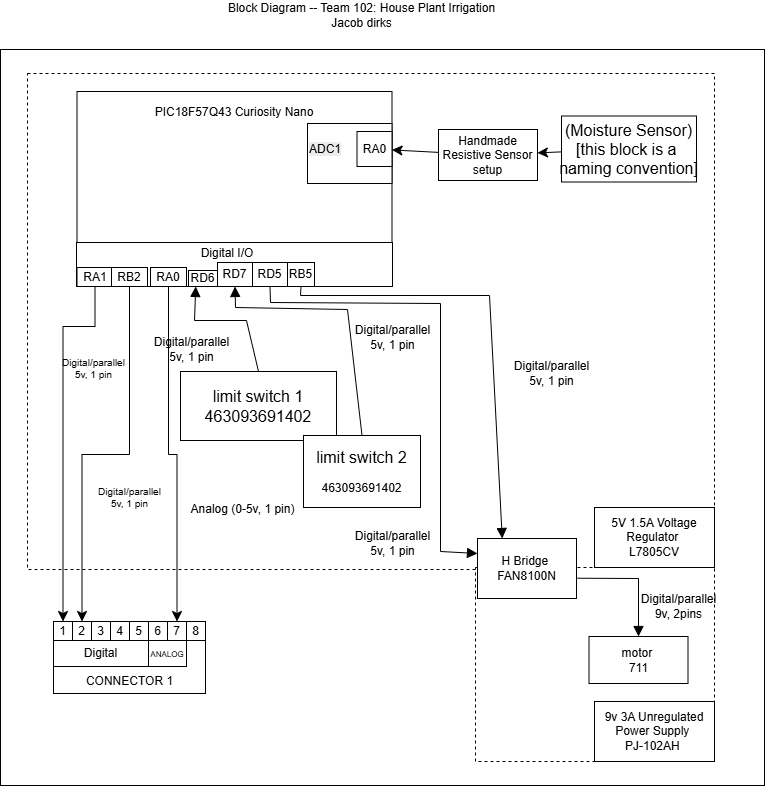

The diagram above was exported from draw.io. Its source (the exported page's mxGraphModel, read from the mxfile embedded in the PNG):
<mxGraphModel dx="1665" dy="1185" grid="0" gridSize="10" guides="1" tooltips="1" connect="1" arrows="1" fold="1" page="0" pageScale="1" pageWidth="850" pageHeight="1100" math="0" shadow="0">
  <root>
    <mxCell id="0" />
    <mxCell id="1" parent="0" />
    <mxCell id="joVF0FJSl0Ij2VVKDnRG-66" value="" style="rounded=0;whiteSpace=wrap;html=1;" parent="1" vertex="1">
      <mxGeometry x="94" y="18" width="764" height="736" as="geometry" />
    </mxCell>
    <mxCell id="joVF0FJSl0Ij2VVKDnRG-47" value="" style="rounded=0;whiteSpace=wrap;html=1;dashed=1;" parent="1" vertex="1">
      <mxGeometry x="121" y="42" width="687" height="496" as="geometry" />
    </mxCell>
    <mxCell id="joVF0FJSl0Ij2VVKDnRG-50" value="" style="rounded=0;whiteSpace=wrap;html=1;dashed=1;" parent="1" vertex="1">
      <mxGeometry x="569" y="536" width="239" height="194" as="geometry" />
    </mxCell>
    <mxCell id="joVF0FJSl0Ij2VVKDnRG-2" value="" style="edgeStyle=none;curved=1;rounded=0;orthogonalLoop=1;jettySize=auto;html=1;fontSize=12;startSize=8;endSize=8;" parent="1" source="joVF0FJSl0Ij2VVKDnRG-3" target="joVF0FJSl0Ij2VVKDnRG-29" edge="1">
      <mxGeometry relative="1" as="geometry" />
    </mxCell>
    <mxCell id="joVF0FJSl0Ij2VVKDnRG-3" value="&lt;span style=&quot;font-size: 16px; text-wrap-mode: nowrap;&quot;&gt;(Moisture Sensor)&lt;/span&gt;&lt;div&gt;&lt;span style=&quot;font-size: 16px; text-wrap-mode: nowrap;&quot;&gt;[this block is a&amp;nbsp;&lt;/span&gt;&lt;/div&gt;&lt;div&gt;&lt;span style=&quot;font-size: 16px; text-wrap-mode: nowrap;&quot;&gt;naming convention]&lt;/span&gt;&lt;/div&gt;" style="rounded=0;whiteSpace=wrap;html=1;" parent="1" vertex="1">
      <mxGeometry x="655" y="84.5" width="135" height="66" as="geometry" />
    </mxCell>
    <mxCell id="joVF0FJSl0Ij2VVKDnRG-4" value="" style="rounded=0;whiteSpace=wrap;html=1;" parent="1" vertex="1">
      <mxGeometry x="170.5" y="60" width="315" height="195" as="geometry" />
    </mxCell>
    <mxCell id="joVF0FJSl0Ij2VVKDnRG-5" value="" style="rounded=0;whiteSpace=wrap;html=1;" parent="1" vertex="1">
      <mxGeometry x="401" y="92" width="84.5" height="60" as="geometry" />
    </mxCell>
    <mxCell id="joVF0FJSl0Ij2VVKDnRG-6" value="Block Diagram -- Team 102: House Plant Irrigation&lt;br&gt;Jacob dirks" style="text;html=1;align=center;verticalAlign=middle;whiteSpace=wrap;rounded=0;" parent="1" vertex="1">
      <mxGeometry x="142" y="-31" width="627" height="30" as="geometry" />
    </mxCell>
    <mxCell id="joVF0FJSl0Ij2VVKDnRG-7" value="" style="group" parent="1" connectable="0" vertex="1">
      <mxGeometry x="147" y="590" width="152" height="75" as="geometry" />
    </mxCell>
    <mxCell id="joVF0FJSl0Ij2VVKDnRG-8" value="" style="rounded=0;whiteSpace=wrap;html=1;" parent="joVF0FJSl0Ij2VVKDnRG-7" vertex="1">
      <mxGeometry width="152" height="72" as="geometry" />
    </mxCell>
    <mxCell id="joVF0FJSl0Ij2VVKDnRG-9" value="2" style="rounded=0;whiteSpace=wrap;html=1;" parent="joVF0FJSl0Ij2VVKDnRG-7" vertex="1">
      <mxGeometry x="19" width="19" height="19" as="geometry" />
    </mxCell>
    <mxCell id="joVF0FJSl0Ij2VVKDnRG-10" value="3" style="rounded=0;whiteSpace=wrap;html=1;" parent="joVF0FJSl0Ij2VVKDnRG-7" vertex="1">
      <mxGeometry x="38" width="19" height="19" as="geometry" />
    </mxCell>
    <mxCell id="joVF0FJSl0Ij2VVKDnRG-11" value="4" style="rounded=0;whiteSpace=wrap;html=1;" parent="joVF0FJSl0Ij2VVKDnRG-7" vertex="1">
      <mxGeometry x="57" width="19" height="19" as="geometry" />
    </mxCell>
    <mxCell id="joVF0FJSl0Ij2VVKDnRG-12" value="5" style="rounded=0;whiteSpace=wrap;html=1;" parent="joVF0FJSl0Ij2VVKDnRG-7" vertex="1">
      <mxGeometry x="76" width="19" height="19" as="geometry" />
    </mxCell>
    <mxCell id="joVF0FJSl0Ij2VVKDnRG-13" value="6" style="rounded=0;whiteSpace=wrap;html=1;" parent="joVF0FJSl0Ij2VVKDnRG-7" vertex="1">
      <mxGeometry x="95" width="19" height="19" as="geometry" />
    </mxCell>
    <mxCell id="joVF0FJSl0Ij2VVKDnRG-14" value="7" style="rounded=0;whiteSpace=wrap;html=1;" parent="joVF0FJSl0Ij2VVKDnRG-7" vertex="1">
      <mxGeometry x="114" width="19" height="19" as="geometry" />
    </mxCell>
    <mxCell id="joVF0FJSl0Ij2VVKDnRG-15" value="8" style="rounded=0;whiteSpace=wrap;html=1;" parent="joVF0FJSl0Ij2VVKDnRG-7" vertex="1">
      <mxGeometry x="133" width="19" height="19" as="geometry" />
    </mxCell>
    <mxCell id="joVF0FJSl0Ij2VVKDnRG-16" value="1" style="rounded=0;whiteSpace=wrap;html=1;" parent="joVF0FJSl0Ij2VVKDnRG-7" vertex="1">
      <mxGeometry width="19" height="19" as="geometry" />
    </mxCell>
    <mxCell id="joVF0FJSl0Ij2VVKDnRG-17" value="Digital" style="rounded=0;whiteSpace=wrap;html=1;" parent="joVF0FJSl0Ij2VVKDnRG-7" vertex="1">
      <mxGeometry y="19" width="95" height="26" as="geometry" />
    </mxCell>
    <mxCell id="joVF0FJSl0Ij2VVKDnRG-18" value="&lt;font style=&quot;font-size: 8px;&quot;&gt;ANALOG&lt;/font&gt;" style="rounded=0;whiteSpace=wrap;html=1;" parent="joVF0FJSl0Ij2VVKDnRG-7" vertex="1">
      <mxGeometry x="95" y="19" width="38" height="26" as="geometry" />
    </mxCell>
    <mxCell id="joVF0FJSl0Ij2VVKDnRG-19" value="CONNECTOR 1" style="text;html=1;align=center;verticalAlign=middle;whiteSpace=wrap;rounded=0;" parent="joVF0FJSl0Ij2VVKDnRG-7" vertex="1">
      <mxGeometry x="21.75" y="45" width="108.5" height="30" as="geometry" />
    </mxCell>
    <mxCell id="joVF0FJSl0Ij2VVKDnRG-20" value="PIC18F57Q43 Curiosity Nano" style="text;html=1;align=center;verticalAlign=middle;whiteSpace=wrap;rounded=0;" parent="1" vertex="1">
      <mxGeometry x="244" y="69" width="168" height="23" as="geometry" />
    </mxCell>
    <mxCell id="joVF0FJSl0Ij2VVKDnRG-21" value="RA0" style="whiteSpace=wrap;html=1;aspect=fixed;" parent="1" vertex="1">
      <mxGeometry x="450.5" y="100" width="35" height="35" as="geometry" />
    </mxCell>
    <mxCell id="joVF0FJSl0Ij2VVKDnRG-22" value="" style="rounded=0;whiteSpace=wrap;html=1;" parent="1" vertex="1">
      <mxGeometry x="170" y="211" width="316" height="44" as="geometry" />
    </mxCell>
    <mxCell id="joVF0FJSl0Ij2VVKDnRG-23" value="Digital I/O" style="text;html=1;align=center;verticalAlign=middle;whiteSpace=wrap;rounded=0;" parent="1" vertex="1">
      <mxGeometry x="290.5" y="215" width="60" height="14" as="geometry" />
    </mxCell>
    <mxCell id="joVF0FJSl0Ij2VVKDnRG-24" style="edgeStyle=elbowEdgeStyle;rounded=0;orthogonalLoop=1;jettySize=auto;html=1;entryX=0.5;entryY=0;entryDx=0;entryDy=0;fontSize=12;startSize=8;endSize=8;elbow=vertical;exitX=0.5;exitY=1;exitDx=0;exitDy=0;" parent="1" source="joVF0FJSl0Ij2VVKDnRG-62" target="joVF0FJSl0Ij2VVKDnRG-9" edge="1">
      <mxGeometry relative="1" as="geometry" />
    </mxCell>
    <mxCell id="joVF0FJSl0Ij2VVKDnRG-25" value="RA1" style="rounded=0;whiteSpace=wrap;html=1;" parent="1" vertex="1">
      <mxGeometry x="170.5" y="236" width="36" height="19" as="geometry" />
    </mxCell>
    <mxCell id="joVF0FJSl0Ij2VVKDnRG-26" style="edgeStyle=elbowEdgeStyle;rounded=0;orthogonalLoop=1;jettySize=auto;html=1;fontSize=12;startSize=8;endSize=8;elbow=vertical;" parent="1" source="joVF0FJSl0Ij2VVKDnRG-27" target="joVF0FJSl0Ij2VVKDnRG-14" edge="1">
      <mxGeometry relative="1" as="geometry" />
    </mxCell>
    <mxCell id="joVF0FJSl0Ij2VVKDnRG-27" value="RA0" style="rounded=0;whiteSpace=wrap;html=1;" parent="1" vertex="1">
      <mxGeometry x="244" y="236" width="36" height="19" as="geometry" />
    </mxCell>
    <mxCell id="joVF0FJSl0Ij2VVKDnRG-28" style="edgeStyle=none;curved=1;rounded=0;orthogonalLoop=1;jettySize=auto;html=1;fontSize=12;startSize=8;endSize=8;" parent="1" source="joVF0FJSl0Ij2VVKDnRG-29" target="joVF0FJSl0Ij2VVKDnRG-21" edge="1">
      <mxGeometry relative="1" as="geometry" />
    </mxCell>
    <mxCell id="joVF0FJSl0Ij2VVKDnRG-29" value="Handmade Resistive Sensor setup" style="rounded=0;whiteSpace=wrap;html=1;" parent="1" vertex="1">
      <mxGeometry x="532" y="98" width="99" height="51" as="geometry" />
    </mxCell>
    <mxCell id="joVF0FJSl0Ij2VVKDnRG-30" value="motor&amp;nbsp;&lt;div&gt;711&lt;/div&gt;" style="rounded=0;whiteSpace=wrap;html=1;" parent="1" vertex="1">
      <mxGeometry x="682.5" y="605" width="99" height="47" as="geometry" />
    </mxCell>
    <mxCell id="joVF0FJSl0Ij2VVKDnRG-31" value="RD7" style="rounded=0;whiteSpace=wrap;html=1;" parent="1" vertex="1">
      <mxGeometry x="311" y="231" width="35" height="24" as="geometry" />
    </mxCell>
    <mxCell id="joVF0FJSl0Ij2VVKDnRG-32" value="RD6" style="rounded=0;whiteSpace=wrap;html=1;" parent="1" vertex="1">
      <mxGeometry x="282" y="239" width="29" height="16" as="geometry" />
    </mxCell>
    <mxCell id="joVF0FJSl0Ij2VVKDnRG-33" value="&lt;span style=&quot;font-size: 16px;&quot;&gt;limit switch 1&lt;/span&gt;&lt;br&gt;&lt;span style=&quot;font-size: 16px;&quot;&gt;463093691402&lt;/span&gt;" style="rounded=0;whiteSpace=wrap;html=1;" parent="1" vertex="1">
      <mxGeometry x="274" y="340" width="156" height="69" as="geometry" />
    </mxCell>
    <mxCell id="joVF0FJSl0Ij2VVKDnRG-34" value="&lt;span style=&quot;font-size: 16px;&quot;&gt;limit switch 2&lt;/span&gt;&lt;div&gt;&lt;br&gt;&lt;/div&gt;&lt;div&gt;463093691402&lt;/div&gt;" style="rounded=0;whiteSpace=wrap;html=1;" parent="1" vertex="1">
      <mxGeometry x="397" y="404" width="117" height="72" as="geometry" />
    </mxCell>
    <mxCell id="joVF0FJSl0Ij2VVKDnRG-35" value="" style="html=1;verticalAlign=bottom;endArrow=block;curved=0;rounded=0;fontSize=12;startSize=8;endSize=8;exitX=0.5;exitY=0;exitDx=0;exitDy=0;entryX=0.25;entryY=1;entryDx=0;entryDy=0;" parent="1" source="joVF0FJSl0Ij2VVKDnRG-33" target="joVF0FJSl0Ij2VVKDnRG-32" edge="1">
      <mxGeometry x="0.2209" y="59" width="80" relative="1" as="geometry">
        <mxPoint x="497" y="391" as="sourcePoint" />
        <mxPoint x="577" y="391" as="targetPoint" />
        <Array as="points">
          <mxPoint x="340" y="289" />
          <mxPoint x="288" y="289" />
        </Array>
        <mxPoint as="offset" />
      </mxGeometry>
    </mxCell>
    <mxCell id="joVF0FJSl0Ij2VVKDnRG-36" value="" style="html=1;verticalAlign=bottom;endArrow=block;curved=0;rounded=0;fontSize=12;startSize=8;endSize=8;entryX=0.5;entryY=1;entryDx=0;entryDy=0;exitX=0.5;exitY=0;exitDx=0;exitDy=0;" parent="1" source="joVF0FJSl0Ij2VVKDnRG-34" target="joVF0FJSl0Ij2VVKDnRG-31" edge="1">
      <mxGeometry x="0.2209" y="59" width="80" relative="1" as="geometry">
        <mxPoint x="408" y="305" as="sourcePoint" />
        <mxPoint x="329" y="248" as="targetPoint" />
        <Array as="points">
          <mxPoint x="441" y="278" />
          <mxPoint x="329" y="276" />
        </Array>
        <mxPoint as="offset" />
      </mxGeometry>
    </mxCell>
    <mxCell id="joVF0FJSl0Ij2VVKDnRG-37" value="RD5" style="rounded=0;whiteSpace=wrap;html=1;" parent="1" vertex="1">
      <mxGeometry x="346" y="231" width="35" height="24" as="geometry" />
    </mxCell>
    <mxCell id="joVF0FJSl0Ij2VVKDnRG-38" value="RB5" style="rounded=0;whiteSpace=wrap;html=1;" parent="1" vertex="1">
      <mxGeometry x="381" y="231" width="27" height="24" as="geometry" />
    </mxCell>
    <mxCell id="joVF0FJSl0Ij2VVKDnRG-40" value="H Bridge&amp;nbsp;&lt;br&gt;FAN8100N" style="rounded=0;whiteSpace=wrap;html=1;" parent="1" vertex="1">
      <mxGeometry x="571" y="507" width="99" height="60" as="geometry" />
    </mxCell>
    <mxCell id="joVF0FJSl0Ij2VVKDnRG-41" value="" style="html=1;verticalAlign=bottom;endArrow=block;curved=0;rounded=0;fontSize=12;startSize=8;endSize=8;entryX=0;entryY=0.25;entryDx=0;entryDy=0;exitX=0.5;exitY=1;exitDx=0;exitDy=0;" parent="1" source="joVF0FJSl0Ij2VVKDnRG-37" target="joVF0FJSl0Ij2VVKDnRG-40" edge="1">
      <mxGeometry x="0.2209" y="59" width="80" relative="1" as="geometry">
        <mxPoint x="681" y="298" as="sourcePoint" />
        <mxPoint x="566" y="241" as="targetPoint" />
        <Array as="points">
          <mxPoint x="364" y="271" />
          <mxPoint x="534" y="272" />
          <mxPoint x="534" y="520" />
        </Array>
        <mxPoint as="offset" />
      </mxGeometry>
    </mxCell>
    <mxCell id="joVF0FJSl0Ij2VVKDnRG-42" value="" style="html=1;verticalAlign=bottom;endArrow=block;curved=0;rounded=0;fontSize=12;startSize=8;endSize=8;entryX=0.25;entryY=0;entryDx=0;entryDy=0;exitX=0.5;exitY=1;exitDx=0;exitDy=0;" parent="1" source="joVF0FJSl0Ij2VVKDnRG-38" target="joVF0FJSl0Ij2VVKDnRG-40" edge="1">
      <mxGeometry x="0.2209" y="59" width="80" relative="1" as="geometry">
        <mxPoint x="591" y="251" as="sourcePoint" />
        <mxPoint x="789" y="338" as="targetPoint" />
        <Array as="points">
          <mxPoint x="394" y="264" />
          <mxPoint x="583" y="264" />
        </Array>
        <mxPoint as="offset" />
      </mxGeometry>
    </mxCell>
    <mxCell id="joVF0FJSl0Ij2VVKDnRG-43" value="&lt;span style=&quot;color: rgb(0, 0, 0); font-family: Helvetica; font-size: 12px; font-style: normal; font-variant-ligatures: normal; font-variant-caps: normal; font-weight: 400; letter-spacing: normal; orphans: 2; text-align: center; text-indent: 0px; text-transform: none; widows: 2; word-spacing: 0px; -webkit-text-stroke-width: 0px; white-space: normal; background-color: rgb(236, 236, 236); text-decoration-thickness: initial; text-decoration-style: initial; text-decoration-color: initial; float: none; display: inline !important;&quot;&gt;ADC1&lt;/span&gt;" style="text;whiteSpace=wrap;html=1;" parent="1" vertex="1">
      <mxGeometry x="401" y="104" width="60" height="36" as="geometry" />
    </mxCell>
    <mxCell id="joVF0FJSl0Ij2VVKDnRG-49" value="5V 1.5A Voltage Regulator&amp;nbsp;&lt;div&gt;L7805CV&lt;/div&gt;" style="rounded=0;whiteSpace=wrap;html=1;" parent="1" vertex="1">
      <mxGeometry x="688" y="476" width="120" height="60" as="geometry" />
    </mxCell>
    <mxCell id="joVF0FJSl0Ij2VVKDnRG-51" value="9v 3A Unregulated Power Supply&amp;nbsp;&lt;div&gt;&lt;span style=&quot;white-space: pre; white-space: normal;&quot;&gt;&#09;&lt;/span&gt;&lt;/div&gt;&lt;div&gt;&lt;span style=&quot;background-color: transparent;&quot;&gt;PJ-102AH&lt;/span&gt;&amp;nbsp;&lt;/div&gt;" style="rounded=0;whiteSpace=wrap;html=1;" parent="1" vertex="1">
      <mxGeometry x="688" y="670" width="120" height="60" as="geometry" />
    </mxCell>
    <mxCell id="joVF0FJSl0Ij2VVKDnRG-52" value="" style="html=1;verticalAlign=bottom;endArrow=block;curved=0;rounded=0;fontSize=12;startSize=8;endSize=8;entryX=0.5;entryY=0;entryDx=0;entryDy=0;exitX=1.01;exitY=0.662;exitDx=0;exitDy=0;exitPerimeter=0;" parent="1" source="joVF0FJSl0Ij2VVKDnRG-40" target="joVF0FJSl0Ij2VVKDnRG-30" edge="1">
      <mxGeometry x="0.2209" y="59" width="80" relative="1" as="geometry">
        <mxPoint x="865" y="580" as="sourcePoint" />
        <mxPoint x="1050" y="845" as="targetPoint" />
        <Array as="points">
          <mxPoint x="732" y="547" />
        </Array>
        <mxPoint as="offset" />
      </mxGeometry>
    </mxCell>
    <mxCell id="joVF0FJSl0Ij2VVKDnRG-53" value="Digital/parallel&lt;div&gt;9v, 2pins&lt;/div&gt;" style="text;html=1;align=center;verticalAlign=middle;resizable=0;points=[];autosize=1;strokeColor=none;fillColor=none;fontSize=12;" parent="1" vertex="1">
      <mxGeometry x="725" y="554" width="93" height="41" as="geometry" />
    </mxCell>
    <mxCell id="joVF0FJSl0Ij2VVKDnRG-55" value="Digital/parallel&lt;div&gt;5v, 1 pin&lt;/div&gt;" style="text;html=1;align=center;verticalAlign=middle;resizable=0;points=[];autosize=1;strokeColor=none;fillColor=none;fontSize=12;" parent="1" vertex="1">
      <mxGeometry x="439" y="491" width="93" height="41" as="geometry" />
    </mxCell>
    <mxCell id="joVF0FJSl0Ij2VVKDnRG-56" value="Digital/parallel&lt;div&gt;5v, 1 pin&lt;/div&gt;" style="text;html=1;align=center;verticalAlign=middle;resizable=0;points=[];autosize=1;strokeColor=none;fillColor=none;fontSize=12;" parent="1" vertex="1">
      <mxGeometry x="598" y="321" width="93" height="41" as="geometry" />
    </mxCell>
    <mxCell id="joVF0FJSl0Ij2VVKDnRG-57" value="Digital/parallel&lt;div&gt;5v, 1 pin&lt;/div&gt;" style="text;html=1;align=center;verticalAlign=middle;resizable=0;points=[];autosize=1;strokeColor=none;fillColor=none;fontSize=12;" parent="1" vertex="1">
      <mxGeometry x="439" y="285" width="93" height="41" as="geometry" />
    </mxCell>
    <mxCell id="joVF0FJSl0Ij2VVKDnRG-58" value="Digital/parallel&lt;div&gt;5v, 1 pin&lt;/div&gt;" style="text;html=1;align=center;verticalAlign=middle;resizable=0;points=[];autosize=1;strokeColor=none;fillColor=none;fontSize=12;" parent="1" vertex="1">
      <mxGeometry x="238.5" y="297" width="93" height="41" as="geometry" />
    </mxCell>
    <mxCell id="joVF0FJSl0Ij2VVKDnRG-59" value="Digital/parallel&lt;div&gt;5v, 1 pin&lt;/div&gt;" style="text;html=1;align=center;verticalAlign=middle;resizable=0;points=[];autosize=1;strokeColor=none;fillColor=none;fontSize=10;" parent="1" vertex="1">
      <mxGeometry x="176.5" y="445" width="93" height="41" as="geometry" />
    </mxCell>
    <mxCell id="joVF0FJSl0Ij2VVKDnRG-60" value="&lt;div&gt;Analog (0-5v, 1 pin)&lt;/div&gt;" style="text;html=1;align=center;verticalAlign=middle;resizable=0;points=[];autosize=1;strokeColor=none;fillColor=none;fontSize=12;" parent="1" vertex="1">
      <mxGeometry x="275" y="465" width="122" height="26" as="geometry" />
    </mxCell>
    <mxCell id="joVF0FJSl0Ij2VVKDnRG-62" value="RB2" style="rounded=0;whiteSpace=wrap;html=1;" parent="1" vertex="1">
      <mxGeometry x="205" y="236" width="36" height="19" as="geometry" />
    </mxCell>
    <mxCell id="joVF0FJSl0Ij2VVKDnRG-63" style="edgeStyle=elbowEdgeStyle;rounded=0;orthogonalLoop=1;jettySize=auto;html=1;entryX=0.5;entryY=0;entryDx=0;entryDy=0;fontSize=12;startSize=8;endSize=8;elbow=vertical;exitX=0.5;exitY=1;exitDx=0;exitDy=0;" parent="1" source="joVF0FJSl0Ij2VVKDnRG-25" target="joVF0FJSl0Ij2VVKDnRG-16" edge="1">
      <mxGeometry relative="1" as="geometry">
        <mxPoint x="187" y="255" as="sourcePoint" />
        <mxPoint x="140" y="590" as="targetPoint" />
        <Array as="points">
          <mxPoint x="184" y="295" />
          <mxPoint x="165" y="397" />
        </Array>
      </mxGeometry>
    </mxCell>
    <mxCell id="joVF0FJSl0Ij2VVKDnRG-64" value="Digital/parallel&lt;div&gt;5v, 1 pin&lt;/div&gt;" style="text;html=1;align=center;verticalAlign=middle;resizable=0;points=[];autosize=1;strokeColor=none;fillColor=none;fontSize=10;" parent="1" vertex="1">
      <mxGeometry x="140" y="316" width="93" height="41" as="geometry" />
    </mxCell>
  </root>
</mxGraphModel>